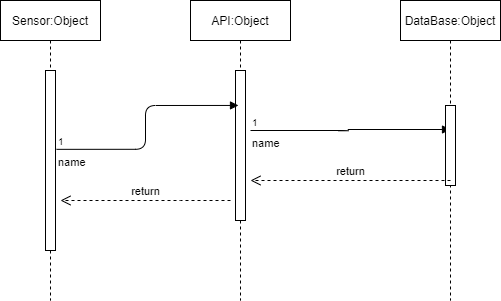

The diagram above was exported from draw.io. Its source (the exported page's mxGraphModel, read from the mxfile embedded in the PNG):
<mxGraphModel dx="1204" dy="772" grid="1" gridSize="10" guides="1" tooltips="1" connect="1" arrows="1" fold="1" page="1" pageScale="1" pageWidth="850" pageHeight="1100" math="0" shadow="0">
  <root>
    <mxCell id="0" />
    <mxCell id="1" parent="0" />
    <mxCell id="13" value="Sensor:Object" style="shape=umlLifeline;perimeter=lifelinePerimeter;whiteSpace=wrap;html=1;container=1;collapsible=0;recursiveResize=0;outlineConnect=0;" parent="1" vertex="1">
      <mxGeometry x="30" y="100" width="100" height="300" as="geometry" />
    </mxCell>
    <mxCell id="16" value="" style="html=1;points=[];perimeter=orthogonalPerimeter;" parent="13" vertex="1">
      <mxGeometry x="45" y="70" width="10" height="180" as="geometry" />
    </mxCell>
    <mxCell id="14" value="API:Object" style="shape=umlLifeline;perimeter=lifelinePerimeter;whiteSpace=wrap;html=1;container=1;collapsible=0;recursiveResize=0;outlineConnect=0;" parent="1" vertex="1">
      <mxGeometry x="220" y="100" width="100" height="300" as="geometry" />
    </mxCell>
    <mxCell id="17" value="" style="html=1;points=[];perimeter=orthogonalPerimeter;" parent="14" vertex="1">
      <mxGeometry x="45" y="70" width="10" height="150" as="geometry" />
    </mxCell>
    <mxCell id="23" value="name" style="endArrow=block;endFill=1;html=1;edgeStyle=orthogonalEdgeStyle;align=left;verticalAlign=top;entryX=0.5;entryY=0.3;entryDx=0;entryDy=0;entryPerimeter=0;" parent="14" target="18" edge="1">
      <mxGeometry x="-1" relative="1" as="geometry">
        <mxPoint x="60" y="130" as="sourcePoint" />
        <mxPoint x="210" y="130" as="targetPoint" />
      </mxGeometry>
    </mxCell>
    <mxCell id="24" value="1" style="resizable=0;html=1;align=left;verticalAlign=bottom;labelBackgroundColor=#ffffff;fontSize=10;" parent="23" connectable="0" vertex="1">
      <mxGeometry x="-1" relative="1" as="geometry" />
    </mxCell>
    <mxCell id="15" value="DataBase:Object" style="shape=umlLifeline;perimeter=lifelinePerimeter;whiteSpace=wrap;html=1;container=1;collapsible=0;recursiveResize=0;outlineConnect=0;" parent="1" vertex="1">
      <mxGeometry x="430" y="100" width="100" height="300" as="geometry" />
    </mxCell>
    <mxCell id="18" value="" style="html=1;points=[];perimeter=orthogonalPerimeter;" parent="15" vertex="1">
      <mxGeometry x="45" y="105" width="10" height="80" as="geometry" />
    </mxCell>
    <mxCell id="19" value="name" style="endArrow=block;endFill=1;html=1;edgeStyle=orthogonalEdgeStyle;align=left;verticalAlign=top;entryX=0.3;entryY=0.233;entryDx=0;entryDy=0;entryPerimeter=0;exitX=1.1;exitY=0.438;exitDx=0;exitDy=0;exitPerimeter=0;" parent="1" source="16" target="17" edge="1">
      <mxGeometry x="-1" relative="1" as="geometry">
        <mxPoint x="80" y="180" as="sourcePoint" />
        <mxPoint x="240" y="180" as="targetPoint" />
      </mxGeometry>
    </mxCell>
    <mxCell id="20" value="1" style="resizable=0;html=1;align=left;verticalAlign=bottom;labelBackgroundColor=#ffffff;fontSize=10;" parent="19" connectable="0" vertex="1">
      <mxGeometry x="-1" relative="1" as="geometry" />
    </mxCell>
    <mxCell id="21" value="return" style="html=1;verticalAlign=bottom;endArrow=open;dashed=1;endSize=8;" parent="1" edge="1">
      <mxGeometry relative="1" as="geometry">
        <mxPoint x="480" y="280" as="sourcePoint" />
        <mxPoint x="280" y="280" as="targetPoint" />
      </mxGeometry>
    </mxCell>
    <mxCell id="25" value="return" style="html=1;verticalAlign=bottom;endArrow=open;dashed=1;endSize=8;" parent="1" edge="1">
      <mxGeometry relative="1" as="geometry">
        <mxPoint x="260" y="300" as="sourcePoint" />
        <mxPoint x="90" y="300" as="targetPoint" />
        <Array as="points">
          <mxPoint x="200" y="300" />
        </Array>
      </mxGeometry>
    </mxCell>
  </root>
</mxGraphModel>